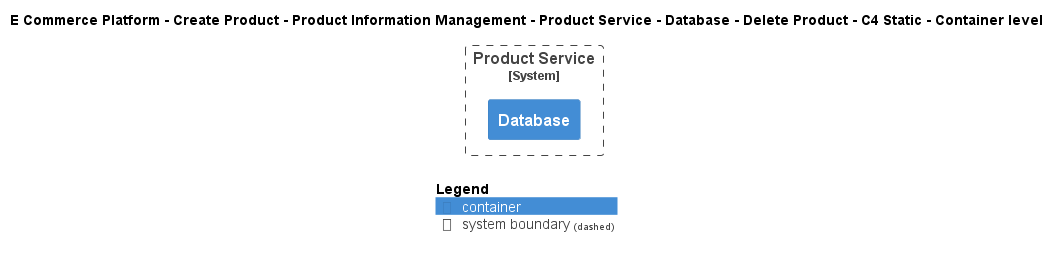

The diagram above was rendered by PlantUML. Its source (embedded in the PNG):
@startuml
!include ..\..\..\..\..\..\..\..\..\.c4s\C4_Container.puml

AddElementTag("c4interflow:lifecycle:new", $bgColor=green, $fontColor=#ffffff, $borderColor=green, $shadowing="False")
AddElementTag("c4interflow:lifecycle:changed", $bgColor=orange, $fontColor=#ffffff, $borderColor=orange, $shadowing="False")
AddElementTag("c4interflow:lifecycle:removed", $bgColor=red, $fontColor=#ffffff, $borderColor=red, $shadowing="False")

AddRelTag("c4interflow:lifecycle:new", $textColor=green, $lineColor=green)
AddRelTag("c4interflow:lifecycle:changed", $textColor=orange, $lineColor=orange)
AddRelTag("c4interflow:lifecycle:removed", $textColor=red, $lineColor=red)

SHOW_PERSON_PORTRAIT()
LAYOUT_TOP_DOWN()

skinparam linetype polyline

title E Commerce Platform - Create Product - Product Information Management - Product Service - Database - Delete Product - C4 Static - Container level


System_Boundary(ECommercePlatform.CreateProduct.ProductInformationManagement.SoftwareSystems.ProductService, "Product Service") {
    Container(ECommercePlatform.CreateProduct.ProductInformationManagement.SoftwareSystems.ProductService.Containers.Database, "Database", "", "")
}



SHOW_LEGEND()
@enduml